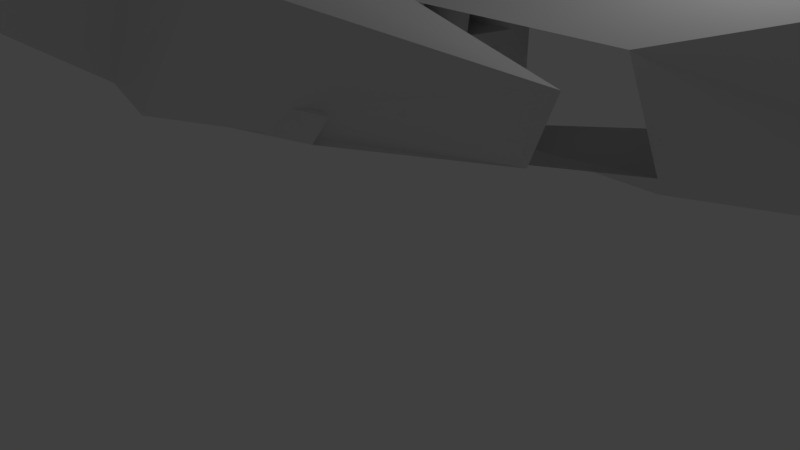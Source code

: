 # Source: ShipDesignFalconV2.blend  (saved by Blender 2.78.0; exported with 4.5.12 LTS)
import bpy
from mathutils import Matrix  # noqa: F401  (used for matrix-valued properties, if any)

bpy.ops.wm.read_factory_settings(use_empty=True)
scene = bpy.context.scene
scene.name = 'Scene'

# ---- collections
col_collection_1 = bpy.data.collections.new('Collection 1'); scene.collection.children.link(col_collection_1)

# ---- world
world_world = bpy.data.worlds.new('World'); scene.world = world_world
world_world.color = (0.05088, 0.05088, 0.05088)
world_world.use_sun_shadow = False
world_world.sun_shadow_jitter_overblur = 0.0
world_world.cycles.sampling_method = 'MANUAL'

# ---- cameras
cam_camera = bpy.data.cameras.new('Camera')
cam_camera.clip_end = 100.0
cam_camera.lens = 35.0
cam_camera.sensor_width = 32.0
cam_camera.sensor_height = 18.0
cam_camera.ortho_scale = 7.314
cam_camera.dof.focus_distance = 0.0

# ---- lights
light_lamp = bpy.data.lights.new('Lamp', 'POINT')
light_lamp.transmission_factor = 0.0
light_lamp.cutoff_distance = 30.0
light_lamp.energy = 100.0
light_lamp.shadow_buffer_clip_start = 1.001
light_lamp.shadow_soft_size = 0.1
light_lamp.shadow_maximum_resolution = 0.006
light_lamp.use_absolute_resolution = True

# ---- meshes
me_cube_000 = bpy.data.meshes.new('Cube.000')
me_cube_000.from_pydata([(-0.6878, -1.293, -0.5232), (-0.7951, -1.214, 0.1148), (1.453, -1.355, 0.03408), (1.126, -1.283, 1.021), (1.489, -5.404, 3.329), (1.561, -5.461, 2.91), (0.01049, -5.927, 1.264), (0.09347, -5.985, 0.8496), (-0.6031, -3.117, 1.261), (-0.3453, -3.248, 0.4376), (0.4697, -4.174, 1.545), (0.1218, -4.153, 1.429), (-0.08402, -3.205, 0.5162), (-0.2331, -3.105, 1.415), (-0.01556, -4.055, 2.306), (0.329, -4.071, 2.419), (1.716, -4.447, 2.221), (0.5752, -4.406, 1.683), (0.5144, -4.92, 2.114), (1.632, -4.387, 2.638), (1.715, -4.446, 2.225), (1.632, -4.387, 2.638), (1.716, -4.447, 2.221), (1.715, -4.446, 2.225), (1.715, -4.446, 2.225), (1.602, -2.779, 0.3101), (0.5747, -4.405, 1.688), (1.404, -3.314, 1.273), (-0.2318, -3.081, 0.343), (-0.5283, -2.579, 0.08916), (1.259, -3.297, 1.194), (0.2247, -4.032, 1.349), (0.09284, -3.245, 0.6766), (1.269, -3.469, 1.325), (1.567, -4.276, 2.023), (0.653, -4.24, 1.654), (0.6115, -3.997, 1.467), (0.1998, -4.011, 1.491), (0.07398, -3.227, 0.7945), (1.252, -3.456, 1.421), (1.533, -4.247, 2.232), (0.6176, -4.211, 1.862), (0.5759, -3.97, 1.676), (-0.2598, -3.008, 0.5125), (-0.5563, -2.506, 0.2586), (1.231, -3.224, 1.364), (1.24, -3.147, 2.025), (1.475, -4.326, 3.019), (-0.863, -2.168, 0.3523), (1.058, -2.236, 1.259), (0.3494, -4.86, 2.487), (1.596, -1.391, 1.191), (1.865, -1.453, 0.3577), (1.704, -3.093, 2.111), (2.001, -2.687, 0.5511), (1.834, -3.243, 1.441), (1.562, -1.298, 1.227), (1.889, -1.371, 0.2398), (1.676, -3.162, 2.231), (2.038, -2.795, 0.5159), (1.84, -3.329, 1.479), (1.458, -1.386, 1.126), (1.728, -1.448, 0.2928), (1.566, -3.089, 2.046), (1.863, -2.682, 0.4862), (1.696, -3.238, 1.376)], [(0, 48), (49, 48), (49, 2)], [(1, 0, 9, 8), (5, 4, 6, 7), (9, 0, 29, 28, 30, 27, 16, 34, 33, 32, 12), (3, 1, 8, 13, 14, 15, 4, 47, 46), (7, 6, 50, 18), (12, 13, 8, 9), (11, 14, 13, 12), (10, 15, 14, 11), (20, 26, 17, 22), (5, 18, 19), (16, 24, 23, 22), (19, 18, 26, 20), (5, 19, 47, 4), (25, 27, 0), (23, 24, 19, 21), (2, 25, 0), (27, 30, 29, 0), (30, 28, 43, 45), (12, 32, 31, 36, 35, 34, 16, 17, 10, 11), (34, 35, 41, 40), (40, 41, 42, 37, 38, 39), (32, 33, 39, 38), (35, 36, 42, 41), (33, 34, 40, 39), (31, 32, 38, 37), (36, 31, 37, 42), (44, 45, 43), (29, 30, 45, 44), (28, 29, 44, 43), (47, 19, 24, 27, 46), (18, 5, 7), (4, 15, 50), (18, 50, 15, 10, 17, 26), (50, 6, 4), (0, 1, 3, 2), (25, 2, 57, 59), (55, 54, 64, 65), (2, 3, 56, 57), (3, 46, 58, 56), (27, 25, 59, 60), (46, 27, 60, 58), (51, 52, 57, 56), (53, 51, 56, 58), (52, 54, 59, 57), (54, 55, 60, 59), (55, 53, 58, 60), (63, 65, 64, 62, 61), (51, 53, 63, 61), (53, 55, 65, 63), (54, 52, 62, 64), (52, 51, 61, 62)])
me_cube_000.use_remesh_preserve_volume = False
me_cube_000.use_remesh_preserve_attributes = False
me_cube_000.use_mirror_vertex_groups = False
me_cube_000.update()
me_cube_002 = bpy.data.meshes.new('Cube.002')
me_cube_002.from_pydata([(-1.003, -0.5515, -0.7596), (-1.0, -1.0, 0.425), (1.149, -0.4578, -1.555), (1.0, -1.0, 0.425), (-2.236, 0.0, -0.8417), (-1.755, 0.0, 0.7161), (0.2454, 0.0, -1.284), (0.2454, 0.0, 0.7161), (-0.7546, 0.0, 0.7161), (-0.7546, 0.0, -1.284), (0.2454, 0.0, -0.2839), (-1.755, 0.0, -0.2839), (0.8781, -0.8385, 0.3314), (0.9175, -0.673, -0.276), (0.3163, -0.09395, -0.03165), (0.3016, -0.07449, 0.5269), (0.8957, -0.6049, -0.4087), (0.9545, -0.5076, -0.8555), (0.4886, -0.1231, -0.667), (0.345, -0.1085, -0.1852), (0.9456, -0.454, -0.9881), (0.9731, -0.3762, -1.295), (0.4598, -0.1085, -1.135), (0.4502, -0.1037, -0.8136), (0.5687, -0.337, -0.1342), (0.5201, -0.2902, -0.1145), (0.4644, -0.2902, 0.4717), (0.4997, -0.337, 0.4597), (0.8078, -0.5674, -0.2314), (0.7642, -0.5254, -0.2137), (0.6419, -0.5254, 0.4115), (0.6736, -0.5674, 0.4008), (1.998, -0.5254, -0.2137), (1.802, -0.337, -0.1342), (1.733, -0.337, 0.4597), (1.875, -0.5254, 0.4115), (2.316, -0.2902, -0.1145), (2.113, -0.09395, -0.03165), (2.098, -0.07449, 0.5269), (2.261, -0.2902, 0.4717), (3.251, -0.8385, 0.3314), (3.291, -0.673, -0.276), (3.047, -0.5674, 0.4008), (3.181, -0.5674, -0.2314), (0.7539, -0.3421, -0.7743), (0.7111, -0.3067, -0.757), (0.5648, -0.3067, -0.2745), (0.6041, -0.3421, -0.2904), (0.7111, -0.3067, -0.757), (0.4886, -0.1231, -0.667), (0.345, -0.1085, -0.1852), (0.5648, -0.3067, -0.2745), (2.991, -0.3067, -0.757), (2.768, -0.1231, -0.667), (2.625, -0.1085, -0.1852), (2.845, -0.3067, -0.2745), (2.593, -0.6049, -0.4087), (2.652, -0.5076, -0.8555), (2.301, -0.3421, -0.2904), (2.451, -0.3421, -0.7743), (4.401, -0.454, -0.9881), (4.429, -0.3762, -1.295), (3.915, -0.1085, -1.135), (3.906, -0.1037, -0.8136)], [], [(6, 10, 19, 18, 45, 44, 17, 16, 13, 12, 3, 2, 20, 23), (4, 9, 6, 2, 0), (7, 8, 5, 1, 3), (0, 1, 4), (4, 1, 5, 11), (3, 12, 31, 30, 27, 26, 15, 7), (14, 15, 38, 37), (13, 16, 47, 46, 19, 10, 7, 15, 14, 25, 24, 29, 28), (45, 18, 49, 48), (21, 22, 62, 61), (22, 21, 20, 2, 6, 23), (25, 26, 27, 24), (24, 27, 34, 33), (29, 30, 31, 28), (13, 28, 43, 41), (33, 34, 35, 32), (29, 24, 33, 32), (30, 29, 32, 35), (27, 30, 35, 34), (38, 39, 36, 37), (15, 26, 39, 38), (25, 14, 37, 36), (26, 25, 36, 39), (43, 42, 40, 41), (12, 13, 41, 40), (28, 31, 42, 43), (31, 12, 40, 42), (50, 51, 55, 54), (45, 46, 47, 44), (47, 16, 56, 58), (46, 45, 48, 51), (19, 46, 51, 50), (18, 19, 50, 49), (54, 55, 52, 53), (48, 49, 53, 52), (51, 48, 52, 55), (49, 50, 54, 53), (59, 58, 56, 57), (17, 44, 59, 57), (16, 17, 57, 56), (44, 47, 58, 59), (63, 60, 61, 62), (22, 23, 63, 62), (20, 21, 61, 60), (23, 20, 60, 63)])
me_cube_002.use_remesh_preserve_volume = False
me_cube_002.use_remesh_preserve_attributes = False
me_cube_002.use_mirror_vertex_groups = False
me_cube_002.update()

# ---- objects
ob_wings = bpy.data.objects.new('Wings', me_cube_000)
ob_body = bpy.data.objects.new('Body', me_cube_002)
ob_lamp = bpy.data.objects.new('Lamp', light_lamp)
ob_camera = bpy.data.objects.new('Camera', cam_camera)

# ---- transforms, parenting, visibility, modifiers, constraints
ob_wings.location = (0.0, 2.97, 1.671)
ob_wings.scale = (-2.769, -2.426, 1.691)
ob_wings.lineart.crease_threshold = 0.0
_m = ob_wings.modifiers.new('Mirror', 'MIRROR')
_m.use_axis = (False, True, False)
ob_body.location = (0.0, 2.97, 1.671)
ob_body.scale = (-2.769, -2.426, 1.691)
ob_body.lineart.crease_threshold = 0.0
_m = ob_body.modifiers.new('Mirror', 'MIRROR')
_m.use_axis = (False, True, False)
ob_lamp.location = (3.146, 3.058, 6.057)
ob_lamp.rotation_euler = (0.6503, 0.05522, 1.866)
ob_lamp.scale = (1.546, 1.546, 1.546)
ob_lamp.lock_rotations_4d = False
ob_lamp.empty_display_type = 'ARROWS'
ob_lamp.color = (0.0, 0.0, 0.0, 0.0)
ob_lamp.lineart.crease_threshold = 0.0
ob_camera.location = (8.411, -8.56, 5.191)
ob_camera.rotation_euler = (1.109, 0.0, 0.8149)
ob_camera.scale = (1.546, 1.546, 1.546)
ob_camera.lock_rotations_4d = False
ob_camera.empty_display_type = 'ARROWS'
ob_camera.color = (0.0, 0.0, 0.0, 0.0)
ob_camera.display_type = 'WIRE'
ob_camera.lineart.crease_threshold = 0.0

# ---- collection membership
col_collection_1.objects.link(ob_wings)
col_collection_1.objects.link(ob_body)
col_collection_1.objects.link(ob_lamp)
col_collection_1.objects.link(ob_camera)

# ---- scene / render settings (as saved in the file)
scene.camera = ob_camera
scene.frame_start = 1; scene.frame_end = 250; scene.frame_set(3)
scene.render.engine = 'CYCLES'
scene.render.resolution_percentage = 50
scene.render.dither_intensity = 0.0
scene.cycles.use_denoising = False
scene.cycles.samples = 128
scene.cycles.sampling_pattern = 'TABULATED_SOBOL'
scene.cycles.light_sampling_threshold = 0.0
scene.cycles.use_adaptive_sampling = False
scene.cycles.use_light_tree = False
scene.cycles.blur_glossy = 0.0
scene.cycles.sample_clamp_indirect = 0.0
scene.view_settings.view_transform = 'Standard'
bpy.context.view_layer.update()
